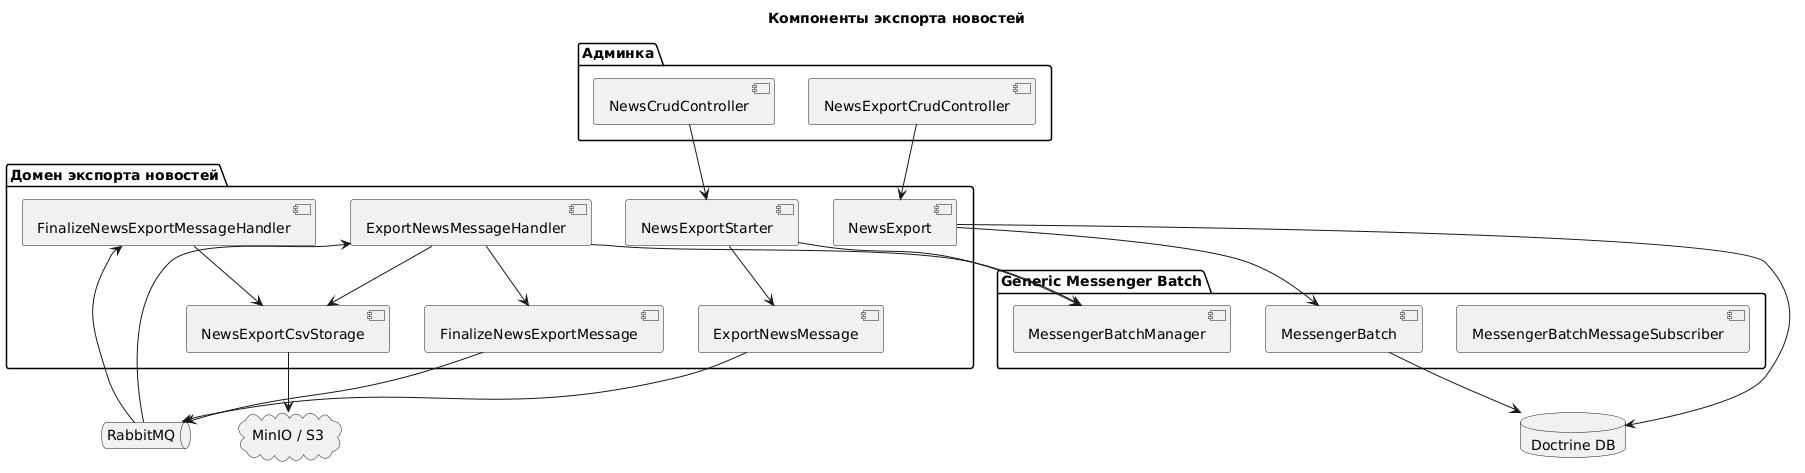

The diagram above was rendered by PlantUML. Its source (embedded in the PNG):
@startuml
title Компоненты экспорта новостей

package "Админка" {
  [NewsCrudController]
  [NewsExportCrudController]
}

package "Домен экспорта новостей" {
  [NewsExportStarter]
  [ExportNewsMessage]
  [ExportNewsMessageHandler]
  [FinalizeNewsExportMessage]
  [FinalizeNewsExportMessageHandler]
  [NewsExportCsvStorage]
  [NewsExport]
}

package "Generic Messenger Batch" {
  [MessengerBatch]
  [MessengerBatchManager]
  [MessengerBatchMessageSubscriber]
}

queue "RabbitMQ" as Rabbit
cloud "MinIO / S3" as S3
database "Doctrine DB" as DB

[NewsCrudController] --> [NewsExportStarter]
[NewsExportCrudController] --> [NewsExport]
[NewsExportStarter] --> [MessengerBatchManager]
[NewsExportStarter] --> [ExportNewsMessage]
[ExportNewsMessage] --> Rabbit
Rabbit --> [ExportNewsMessageHandler]
[ExportNewsMessageHandler] --> [NewsExportCsvStorage]
[ExportNewsMessageHandler] --> [MessengerBatchManager]
[ExportNewsMessageHandler] --> [FinalizeNewsExportMessage]
[FinalizeNewsExportMessage] --> Rabbit
Rabbit --> [FinalizeNewsExportMessageHandler]
[FinalizeNewsExportMessageHandler] --> [NewsExportCsvStorage]
[NewsExportCsvStorage] --> S3
[NewsExport] --> [MessengerBatch]
[MessengerBatch] --> DB
[NewsExport] --> DB

@enduml